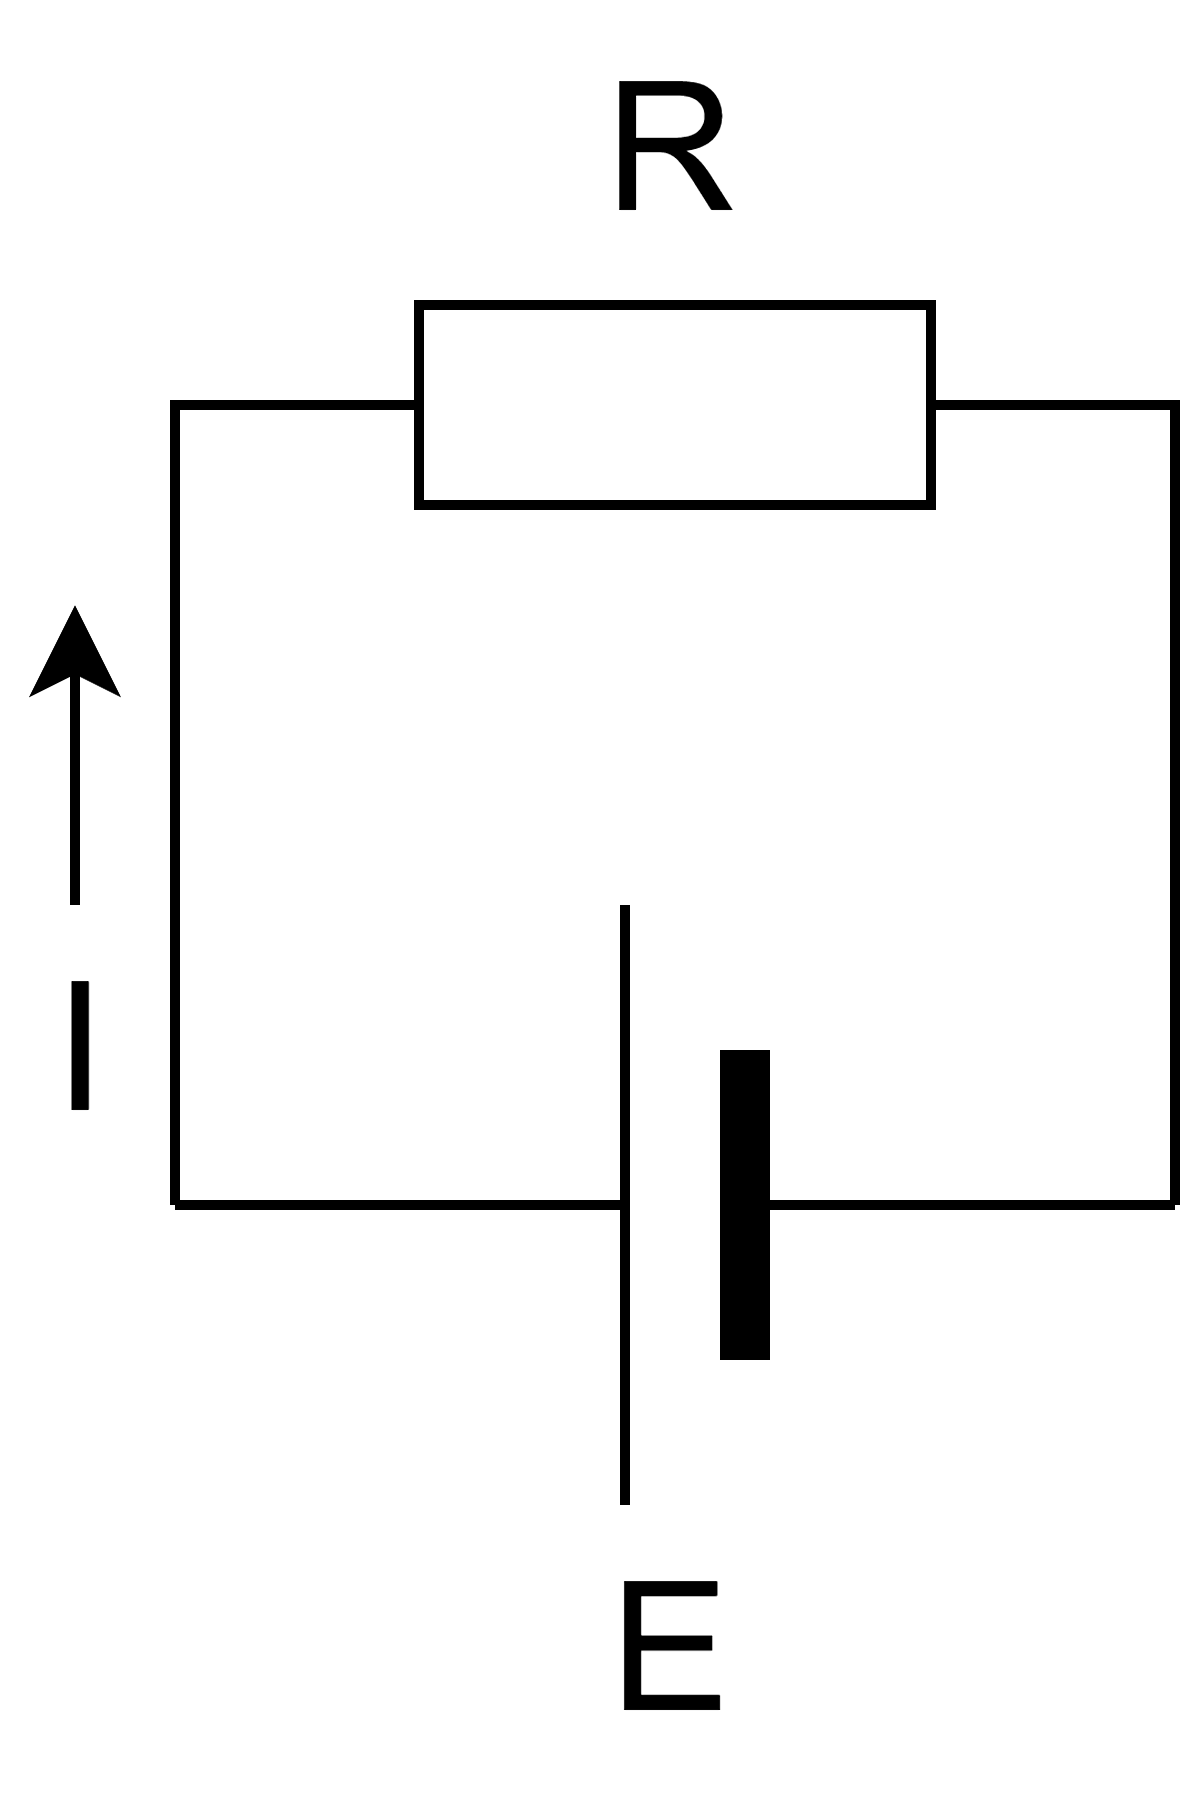

The diagram above was exported from draw.io. Its source (the exported page's mxGraphModel, read from the mxfile embedded in the PNG):
<mxGraphModel dx="551" dy="603" grid="1" gridSize="10" guides="1" tooltips="1" connect="1" arrows="1" fold="1" page="1" pageScale="1" pageWidth="827" pageHeight="1169" math="0" shadow="0">
  <root>
    <mxCell id="0" />
    <mxCell id="1" parent="0" />
    <mxCell id="2" value="" style="pointerEvents=1;verticalLabelPosition=bottom;shadow=0;dashed=0;align=center;html=1;verticalAlign=top;shape=mxgraph.electrical.resistors.resistor_1;" parent="1" vertex="1">
      <mxGeometry x="360" y="530" width="80" height="20" as="geometry" />
    </mxCell>
    <mxCell id="4" style="html=1;exitX=1;exitY=0.5;exitDx=0;exitDy=0;exitPerimeter=0;endArrow=none;endFill=0;rounded=0;entryX=0;entryY=0.5;entryDx=0;entryDy=0;entryPerimeter=0;" parent="1" source="3" target="2" edge="1">
      <mxGeometry relative="1" as="geometry">
        <mxPoint x="440" y="540" as="targetPoint" />
        <Array as="points">
          <mxPoint x="350" y="540" />
        </Array>
      </mxGeometry>
    </mxCell>
    <mxCell id="5" style="edgeStyle=none;rounded=0;html=1;exitX=0;exitY=0.5;exitDx=0;exitDy=0;exitPerimeter=0;endArrow=none;endFill=0;entryX=1;entryY=0.5;entryDx=0;entryDy=0;entryPerimeter=0;" parent="1" source="3" target="2" edge="1">
      <mxGeometry relative="1" as="geometry">
        <mxPoint x="480" y="560" as="targetPoint" />
        <Array as="points">
          <mxPoint x="450" y="540" />
        </Array>
      </mxGeometry>
    </mxCell>
    <mxCell id="3" value="" style="verticalLabelPosition=bottom;shadow=0;dashed=0;align=center;fillColor=strokeColor;html=1;verticalAlign=top;strokeWidth=1;shape=mxgraph.electrical.miscellaneous.monocell_battery;direction=west;" parent="1" vertex="1">
      <mxGeometry x="350" y="590" width="100" height="60" as="geometry" />
    </mxCell>
    <mxCell id="6" value="&lt;span style=&quot;font-size: 18px;&quot;&gt;E&lt;/span&gt;" style="text;html=1;strokeColor=none;fillColor=none;align=center;verticalAlign=middle;whiteSpace=wrap;rounded=0;" parent="1" vertex="1">
      <mxGeometry x="370" y="650" width="60" height="30" as="geometry" />
    </mxCell>
    <mxCell id="7" value="R" style="text;html=1;strokeColor=none;fillColor=none;align=center;verticalAlign=middle;whiteSpace=wrap;rounded=0;fontSize=18;" parent="1" vertex="1">
      <mxGeometry x="370" y="500" width="60" height="30" as="geometry" />
    </mxCell>
    <mxCell id="8" value="" style="endArrow=classic;html=1;rounded=0;fontSize=18;" parent="1" edge="1">
      <mxGeometry width="50" height="50" relative="1" as="geometry">
        <mxPoint x="340" y="590" as="sourcePoint" />
        <mxPoint x="340" y="560" as="targetPoint" />
      </mxGeometry>
    </mxCell>
    <mxCell id="10" value="I" style="text;html=1;strokeColor=none;fillColor=none;align=center;verticalAlign=middle;whiteSpace=wrap;rounded=0;fontSize=18;" parent="1" vertex="1">
      <mxGeometry x="336" y="590" width="10" height="30" as="geometry" />
    </mxCell>
  </root>
</mxGraphModel>